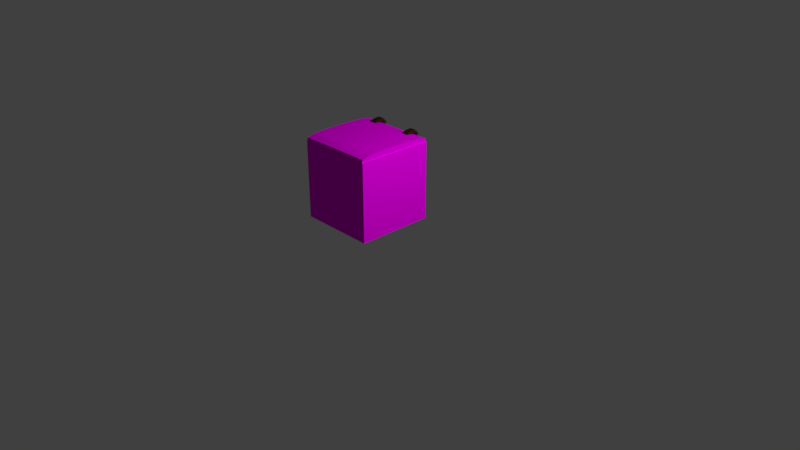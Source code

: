 # Source: textured_small_box.blend  (saved by Blender 2.79.0; exported with 4.5.12 LTS)
import bpy
from mathutils import Matrix  # noqa: F401  (used for matrix-valued properties, if any)

bpy.ops.wm.read_factory_settings(use_empty=True)
scene = bpy.context.scene
scene.name = 'Scene'

# ---- collections
col_collection_1 = bpy.data.collections.new('Collection 1'); scene.collection.children.link(col_collection_1)

# ---- images (referenced by path relative to the original .blend; pixels are not part of the script)
import os
ASSET_DIR = os.environ.get("B2B_ASSET_DIR", "")  # directory of the original .blend (textures are referenced by path, not embedded)
HERE = os.path.dirname(os.path.abspath(__file__))  # packed textures are extracted next to this script under _unpacked/

def load_image(name, relpath, width, height, colorspace="sRGB"):
    """Load a texture the original file referenced (path relative to the .blend, or extracted next to this script)."""
    p = next((c for c in (os.path.join(HERE, relpath), os.path.join(ASSET_DIR, relpath)) if relpath and os.path.exists(c)), "")
    if p:
        img = bpy.data.images.load(p, check_existing=True)
        img.name = name
    else:  # same state as the original file: an image datablock whose file is absent (Cycles renders it pink)
        img = bpy.data.images.new(name, width, height)
        img.source = "FILE"
        img.filepath = "//" + (relpath or name)
    img.colorspace_settings.name = colorspace
    return img
img_rust_completely_rusted_0060_01_s_jpg = load_image('rust_completely_rusted_0060_01_s.jpg', 'rust_completely_rusted_0060_01_s.jpg', 1024, 1024, 'sRGB')

# ---- materials (node trees are filled in below, after node groups)
mat_rusted = bpy.data.materials.new('rusted')
mat_rusted.alpha_threshold = 0.0
mat_rusted.roughness = 0.5
mat_material_001 = bpy.data.materials.new('Material.001')
mat_material_001.alpha_threshold = 0.0
mat_material_001.roughness = 0.5
mat_material_004 = bpy.data.materials.new('Material.004')
mat_material_004.alpha_threshold = 0.0
mat_material_004.roughness = 0.5
mat_material_003 = bpy.data.materials.new('Material.003')
mat_material_003.alpha_threshold = 0.0
mat_material_003.roughness = 0.5

# ---- material node trees
mat_rusted.use_nodes = True; mat_rusted.node_tree.nodes.clear()
_N = mat_rusted.node_tree.nodes; _L = mat_rusted.node_tree.links
n0 = _N.new('ShaderNodeOutputMaterial'); n0.name = 'Material Output'; n0.location = (1200, 880)
n0.label = 'Material Out'
n1 = _N.new('ShaderNodeMix'); n1.name = 'Mix.005'; n1.location = (1000, 660)
n1.label = 'Bump/Map'
n1.mute = True
n1.data_type = 'RGBA'
n1.blend_type = 'MULTIPLY'
n1.inputs[0].default_value = 1.0
n1.inputs[6].default_value = (1.0, 1.0, 1.0, 1.0)
n1.inputs[7].default_value = (0.0, 0.0, 0.0, 1.0)
n2 = _N.new('ShaderNodeTexCoord'); n2.name = 'Texture Coordinate'; n2.location = (-600, 660)
n2.label = 'Texture Coords'
n3 = _N.new('ShaderNodeBsdfDiffuse'); n3.name = 'Diffuse BSDF.001'; n3.location = (1000, 880)
n4 = _N.new('ShaderNodeTexImage'); n4.name = 'Image Texture'; n4.location = (810, 880)
n4.width = 140
n4.image = img_rust_completely_rusted_0060_01_s_jpg
n5 = _N.new('ShaderNodeDisplacement'); n5.name = 'Displacement'; n5.location = (0, 0)
n5.inputs[1].default_value = 0.0
n5.inputs[2].default_value = 0.1
_L.new(n3.outputs[0], n0.inputs[0])
_L.new(n4.outputs[0], n3.inputs[0])
_L.new(n1.outputs[2], n5.inputs[0])
_L.new(n5.outputs[0], n0.inputs[2])
n0.is_active_output = True
mat_material_001.use_nodes = True; mat_material_001.node_tree.nodes.clear()
_N = mat_material_001.node_tree.nodes; _L = mat_material_001.node_tree.links
n0 = _N.new('ShaderNodeOutputMaterial'); n0.name = 'Material Output'; n0.location = (300, 300)
n1 = _N.new('ShaderNodeBsdfDiffuse'); n1.name = 'Diffuse BSDF'; n1.location = (10, 300)
n2 = _N.new('ShaderNodeTexImage'); n2.name = 'Image Texture'; n2.location = (-180, 300)
n2.width = 140
n2.image = img_rust_completely_rusted_0060_01_s_jpg
_L.new(n1.outputs[0], n0.inputs[0])
_L.new(n2.outputs[0], n1.inputs[0])
n0.is_active_output = True
mat_material_004.use_nodes = True; mat_material_004.node_tree.nodes.clear()
_N = mat_material_004.node_tree.nodes; _L = mat_material_004.node_tree.links
n0 = _N.new('ShaderNodeOutputMaterial'); n0.name = 'Material Output'; n0.location = (300, 300)
n1 = _N.new('ShaderNodeBsdfAnisotropic'); n1.name = 'Glossy BSDF'; n1.location = (10, 300)
n1.distribution = 'GGX'
n1.inputs[0].default_value = (0.095, 0.042, 0.017, 1.0)
n1.inputs[1].default_value = 0.7071
_L.new(n1.outputs[0], n0.inputs[0])
n0.is_active_output = True
mat_material_003.use_nodes = True; mat_material_003.node_tree.nodes.clear()
_N = mat_material_003.node_tree.nodes; _L = mat_material_003.node_tree.links
n0 = _N.new('ShaderNodeOutputMaterial'); n0.name = 'Material Output'; n0.location = (300, 300)
n1 = _N.new('ShaderNodeBsdfAnisotropic'); n1.name = 'Glossy BSDF'; n1.location = (10, 300)
n1.distribution = 'GGX'
n1.inputs[0].default_value = (0.095, 0.042, 0.017, 1.0)
n1.inputs[1].default_value = 0.7071
_L.new(n1.outputs[0], n0.inputs[0])
n0.is_active_output = True

# ---- world
world_world = bpy.data.worlds.new('World'); scene.world = world_world
world_world.color = (0.05088, 0.05088, 0.05088)
world_world.use_sun_shadow = False
world_world.sun_shadow_jitter_overblur = 0.0
world_world.cycles.sampling_method = 'MANUAL'

# ---- cameras
cam_camera = bpy.data.cameras.new('Camera')
cam_camera.clip_end = 100.0
cam_camera.lens = 35.0
cam_camera.sensor_width = 32.0
cam_camera.sensor_height = 18.0
cam_camera.ortho_scale = 7.314
cam_camera.dof.focus_distance = 0.0

# ---- lights
light_lamp = bpy.data.lights.new('Lamp', 'POINT')
light_lamp.transmission_factor = 0.0
light_lamp.cutoff_distance = 30.0
light_lamp.energy = 600.0
light_lamp.shadow_buffer_clip_start = 1.001
light_lamp.shadow_soft_size = 0.1
light_lamp.shadow_maximum_resolution = 0.006
light_lamp.use_absolute_resolution = True

# ---- meshes
me_cube = bpy.data.meshes.new('Cube')
me_cube.from_pydata([(1.0, 1.0, -1.0), (1.0, -1.0, -1.0), (-1.0, -1.0, -1.0), (-1.0, 1.0, -1.0), (1.0, 1.0, 1.0), (1.0, -1.0, 1.0), (-1.0, -1.0, 1.0), (-1.0, 1.0, 1.0), (0.9077, 0.9077, 1.0), (0.9077, -0.9077, 1.0), (-0.9077, 0.9077, 1.0), (-0.9077, -0.9077, 1.0), (0.9077, 0.9077, -0.9124), (0.9077, -0.9077, -0.9124), (-0.9077, 0.9077, -0.9124), (-0.9077, -0.9077, -0.9124)], [], [(0, 1, 2, 3), (6, 5, 9, 11), (0, 4, 5, 1), (1, 5, 6, 2), (2, 6, 7, 3), (4, 0, 3, 7), (11, 9, 13, 15), (5, 4, 8, 9), (7, 6, 11, 10), (4, 7, 10, 8), (12, 14, 15, 13), (9, 8, 12, 13), (10, 11, 15, 14), (8, 10, 14, 12)])
me_cube.polygons.foreach_set('use_smooth', [True] * 14)
_k = set([(0, 1), (0, 3), (0, 4), (1, 2), (1, 5), (2, 3), (2, 6), (3, 7), (4, 5), (4, 7), (5, 6), (6, 7), (8, 9), (8, 10), (8, 12), (9, 11), (9, 13), (10, 11), (10, 14), (11, 15), (12, 13), (12, 14), (13, 15), (14, 15)])
me_cube.attributes.new('sharp_edge', 'BOOLEAN', 'EDGE').data.foreach_set('value', [ (min(e.vertices), max(e.vertices)) in _k for e in me_cube.edges])
_uv = me_cube.uv_layers.new(name='UVMap')
_uv.uv.foreach_set('vector', [0.1966, 0.3333, 0.3931, 0.3333, 0.3931, 0.6667, 0.1966, 0.6667, 7.616e-08, 0.6667, 0.0, 0.3333, 0.009073, 0.3487, 0.009073, 0.6513, 0.5897, 0.3333, 0.3931, 0.3333, 0.3931, 0.0, 0.5897, 1.093e-07, 0.1966, 0.3333, 0.1966, 8.941e-08, 0.3931, 0.0, 0.3931, 0.3333, 0.1966, 0.3333, 7.616e-08, 0.3333, 0.0, 1.589e-07, 0.1966, 0.0, 0.0, 0.6667, 0.1966, 0.6667, 0.1966, 1.0, 5.858e-09, 1.0, 0.1966, 0.6667, 0.375, 0.6667, 0.375, 0.9854, 0.1966, 0.9854, 0.0, 0.3333, 0.1966, 0.3333, 0.1875, 0.3487, 0.009073, 0.3487, 0.1966, 0.6667, 7.616e-08, 0.6667, 0.009073, 0.6513, 0.1875, 0.6513, 0.1966, 0.3333, 0.1966, 0.6667, 0.1875, 0.6513, 0.1875, 0.3487, 0.75, 0.6521, 0.75, 0.9546, 0.5716, 0.9546, 0.5716, 0.6521, 0.3931, 0.3333, 0.5716, 0.3333, 0.5716, 0.6521, 0.3931, 0.6521, 0.75, 0.6521, 0.5716, 0.6521, 0.5716, 0.3333, 0.75, 0.3333, 0.3931, 0.6521, 0.5716, 0.6521, 0.5716, 0.9708, 0.3931, 0.9708])
me_cube.materials.append(mat_rusted)
me_cube.use_remesh_preserve_volume = False
me_cube.use_remesh_preserve_attributes = False
me_cube.use_mirror_vertex_groups = False
me_cube.update()
me_cube.normals_split_custom_set([tuple(v) for v in zip(*[iter([0.0, 0.0, -1.0, 0.0, 0.0, -1.0, 0.0, 0.0, -1.0, 0.0, 0.0, -1.0, 0.0, 0.0, 1.0, 0.0, 0.0, 1.0, 0.0, 0.0, 1.0, 0.0, 0.0, 1.0, 1.0, -2.98e-07, 4.47e-08, 1.0, -2.98e-07, 4.47e-08, 1.0, -2.98e-07, 4.47e-08, 1.0, -2.98e-07, 4.47e-08, -2.831e-07, -1.0, -1.788e-07, -2.831e-07, -1.0, -1.788e-07, -2.831e-07, -1.0, -1.788e-07, -2.831e-07, -1.0, -1.788e-07, -1.0, 2.384e-07, -1.341e-07, -1.0, 2.384e-07, -1.341e-07, -1.0, 2.384e-07, -1.341e-07, -1.0, 2.384e-07, -1.341e-07, 2.384e-07, 1.0, 1.639e-07, 2.384e-07, 1.0, 1.639e-07, 2.384e-07, 1.0, 1.639e-07, 2.384e-07, 1.0, 1.639e-07, 4.268e-07, 1.0, 0.0, 4.268e-07, 1.0, 0.0, 4.268e-07, 1.0, 0.0, 4.268e-07, 1.0, 0.0, 0.0, 0.0, 1.0, 0.0, 0.0, 1.0, 0.0, 0.0, 1.0, 0.0, 0.0, 1.0, 0.0, 0.0, 1.0, 0.0, 0.0, 1.0, 0.0, 0.0, 1.0, 0.0, 0.0, 1.0, 0.0, 0.0, 1.0, 0.0, 0.0, 1.0, 0.0, 0.0, 1.0, 0.0, 0.0, 1.0, -3.367e-08, 0.0, 1.0, -3.367e-08, 0.0, 1.0, -3.367e-08, 0.0, 1.0, -3.367e-08, 0.0, 1.0, -1.0, 5.494e-07, 0.0, -1.0, 5.494e-07, 0.0, -1.0, 5.494e-07, 0.0, -1.0, 5.494e-07, 0.0, 1.0, -2.404e-07, 0.0, 1.0, -2.404e-07, 0.0, 1.0, -2.404e-07, 0.0, 1.0, -2.404e-07, 0.0, -2.955e-07, -1.0, 0.0, -2.955e-07, -1.0, 0.0, -2.955e-07, -1.0, 0.0, -2.955e-07, -1.0, 0.0])] * 3)])
me_cube_001 = bpy.data.meshes.new('Cube.001')
me_cube_001.from_pydata([(-1.0, -1.027, -1.046), (-1.0, -1.0, 0.365), (-1.0, 1.0, -1.046), (-1.0, 1.0, 0.365), (1.0, -1.027, -1.046), (1.0, -1.0, 0.365), (1.0, 1.0, -1.046), (1.0, 1.0, 0.365), (-1.0, 0.8, -1.045), (-1.0, 0.6, -1.043), (-1.0, 0.4, -1.042), (-1.0, 0.2, -1.041), (-1.0, 0.0, -1.041), (-1.0, -0.2, -1.041), (-1.0, -0.4, -1.042), (-1.0, -0.6, -1.043), (-1.0, -0.8, -1.045), (-1.0, -0.8, 1.35), (-1.0, -0.6, 1.487), (-1.0, -0.4, 1.612), (-1.0, -0.2, 1.702), (-1.0, 0.0, 1.737), (-1.0, 0.2, 1.702), (-1.0, 0.4, 1.612), (-1.0, 0.6, 1.487), (-1.0, 0.8, 1.35), (1.0, -0.8, -1.045), (1.0, -0.6, -1.043), (1.0, -0.4, -1.042), (1.0, -0.2, -1.041), (1.0, 0.0, -1.041), (1.0, 0.2, -1.041), (1.0, 0.4, -1.042), (1.0, 0.6, -1.043), (1.0, 0.8, -1.045), (1.0, 0.8, 1.35), (1.0, 0.6, 1.487), (1.0, 0.4, 1.612), (1.0, 0.2, 1.702), (1.0, 0.0, 1.737), (1.0, -0.2, 1.702), (1.0, -0.4, 1.612), (1.0, -0.6, 1.487), (1.0, -0.8, 1.35)], [], [(8, 25, 3, 2), (2, 3, 7, 6), (26, 43, 5, 4), (4, 5, 1, 0), (16, 26, 4, 0), (43, 17, 1, 5), (7, 3, 25, 35), (35, 25, 24, 36), (36, 24, 23, 37), (37, 23, 22, 38), (38, 22, 21, 39), (39, 21, 20, 40), (40, 20, 19, 41), (41, 19, 18, 42), (42, 18, 17, 43), (2, 6, 34, 8), (8, 34, 33, 9), (9, 33, 32, 10), (10, 32, 31, 11), (11, 31, 30, 12), (12, 30, 29, 13), (13, 29, 28, 14), (14, 28, 27, 15), (15, 27, 26, 16), (6, 7, 35, 34), (34, 35, 36, 33), (33, 36, 37, 32), (32, 37, 38, 31), (31, 38, 39, 30), (30, 39, 40, 29), (29, 40, 41, 28), (28, 41, 42, 27), (27, 42, 43, 26), (0, 1, 17, 16), (16, 17, 18, 15), (15, 18, 19, 14), (14, 19, 20, 13), (13, 20, 21, 12), (12, 21, 22, 11), (11, 22, 23, 10), (10, 23, 24, 9), (9, 24, 25, 8)])
me_cube_001.polygons.foreach_set('use_smooth', [True] * 42)
_k = set([(0, 1), (0, 4), (0, 16), (1, 5), (1, 17), (2, 3), (2, 6), (2, 8), (3, 7), (3, 25), (4, 5), (4, 26), (5, 43), (6, 7), (6, 34), (7, 35), (8, 9), (9, 10), (10, 11), (11, 12), (12, 13), (13, 14), (14, 15), (15, 16), (17, 18), (17, 43), (18, 19), (18, 42), (19, 20), (19, 41), (20, 21), (20, 40), (21, 22), (21, 39), (22, 23), (22, 38), (23, 24), (23, 37), (24, 25), (24, 36), (25, 35), (26, 27), (27, 28), (28, 29), (29, 30), (30, 31), (31, 32), (32, 33), (33, 34), (35, 36), (36, 37), (37, 38), (38, 39), (39, 40), (40, 41), (41, 42), (42, 43)])
me_cube_001.attributes.new('sharp_edge', 'BOOLEAN', 'EDGE').data.foreach_set('value', [ (min(e.vertices), max(e.vertices)) in _k for e in me_cube_001.edges])
_uv = me_cube_001.uv_layers.new(name='UVMap')
_uv.uv.foreach_set('vector', [0.3045, 0.5202, 0.3045, 0.07232, 0.3378, 0.2565, 0.3379, 0.5204, 0.3333, 0.97, 0.3333, 0.7074, 0.6667, 0.7074, 0.6667, 0.97, 0.6379, 0.5202, 0.6379, 0.07232, 0.6713, 0.2565, 0.6758, 0.5204, 8.941e-08, 1.0, 3.974e-08, 0.7372, 0.3333, 0.7372, 0.3333, 1.0, 0.6667, 0.857, 1.0, 0.857, 1.0, 0.8995, 0.6667, 0.8995, 0.5327, 0.3571, 0.0002085, 0.3571, 0.0002102, 0.0002085, 0.5327, 0.0002131, 0.6667, 0.7074, 0.3333, 0.7074, 0.3333, 0.5204, 0.6667, 0.5204, 0.5327, 0.4436, 0.0002086, 0.4436, 0.0002085, 0.3575, 0.5327, 0.3575, 0.5327, 0.6981, 0.0002087, 0.6981, 0.0002085, 0.6145, 0.5327, 0.6145, 0.5327, 0.8548, 0.0002086, 0.8548, 0.0002085, 0.7769, 0.5327, 0.7769, 0.5327, 0.9273, 0.0002102, 0.9273, 0.0002085, 0.8552, 0.5327, 0.8552, 0.5327, 0.9998, 0.0002085, 0.9998, 0.0002085, 0.9277, 0.5327, 0.9277, 0.5327, 0.7765, 0.0002087, 0.7765, 0.0002085, 0.6985, 0.5327, 0.6985, 0.5327, 0.6141, 0.0002087, 0.6141, 0.0002085, 0.5305, 0.5327, 0.5305, 0.5327, 0.53, 0.0002086, 0.53, 0.0002085, 0.444, 0.5327, 0.444, 0.6667, 0.5204, 1.0, 0.5204, 1.0, 0.5579, 0.6667, 0.5579, 0.6667, 0.5579, 1.0, 0.5579, 1.0, 0.5953, 0.6667, 0.5953, 0.6667, 0.5953, 1.0, 0.5953, 1.0, 0.6327, 0.6667, 0.6327, 0.6667, 0.6327, 1.0, 0.6327, 1.0, 0.6701, 0.6667, 0.6701, 0.6667, 0.6701, 1.0, 0.6701, 1.0, 0.7074, 0.6667, 0.7074, 0.6667, 0.7074, 1.0, 0.7074, 1.0, 0.7448, 0.6667, 0.7448, 0.6667, 0.7448, 1.0, 0.7448, 1.0, 0.7822, 0.6667, 0.7822, 0.6667, 0.7822, 1.0, 0.7822, 1.0, 0.8196, 0.6667, 0.8196, 0.6667, 0.8196, 1.0, 0.8196, 1.0, 0.857, 0.6667, 0.857, 0.3379, 0.5204, 0.3379, 0.2565, 0.3713, 0.07232, 0.3713, 0.5202, 0.3713, 0.5202, 0.3713, 0.07232, 0.4046, 0.0467, 0.4046, 0.5199, 0.4046, 0.5199, 0.4046, 0.0467, 0.4379, 0.02343, 0.4379, 0.5196, 0.4379, 0.5196, 0.4379, 0.02343, 0.4713, 0.006528, 0.4713, 0.5195, 0.4713, 0.5195, 0.4713, 0.006528, 0.5046, 0.0, 0.5046, 0.5194, 0.5046, 0.5194, 0.5046, 0.0, 0.5379, 0.006528, 0.5379, 0.5195, 0.5379, 0.5195, 0.5379, 0.006528, 0.5713, 0.02343, 0.5713, 0.5196, 0.5713, 0.5196, 0.5713, 0.02343, 0.6046, 0.0467, 0.6046, 0.5199, 0.6046, 0.5199, 0.6046, 0.0467, 0.6379, 0.07232, 0.6379, 0.5202, 0.0, 0.5204, 0.004493, 0.2565, 0.03783, 0.07232, 0.03783, 0.5202, 0.03783, 0.5202, 0.03783, 0.07232, 0.07116, 0.0467, 0.07116, 0.5199, 0.07116, 0.5199, 0.07116, 0.0467, 0.1045, 0.02343, 0.1045, 0.5196, 0.1045, 0.5196, 0.1045, 0.02343, 0.1378, 0.006528, 0.1378, 0.5195, 0.1378, 0.5195, 0.1378, 0.006528, 0.1712, 0.0, 0.1712, 0.5194, 0.1712, 0.5194, 0.1712, 0.0, 0.2045, 0.006528, 0.2045, 0.5195, 0.2045, 0.5195, 0.2045, 0.006528, 0.2378, 0.02343, 0.2378, 0.5196, 0.2378, 0.5196, 0.2378, 0.02343, 0.2712, 0.0467, 0.2712, 0.5199, 0.2712, 0.5199, 0.2712, 0.0467, 0.3045, 0.07232, 0.3045, 0.5202])
me_cube_001.materials.append(mat_material_001)
me_cube_001.use_remesh_preserve_volume = False
me_cube_001.use_remesh_preserve_attributes = False
me_cube_001.use_mirror_vertex_groups = False
me_cube_001.update()
me_cube_001.normals_split_custom_set([tuple(v) for v in zip(*[iter([-1.0, -1.572e-07, -6.342e-08, -1.0, -2.643e-08, -5.093e-08, -1.0, -3.13e-07, -7.83e-08, -1.0, -3.13e-07, -7.83e-08, 0.0, 1.0, 0.0002077, 0.0, 1.0, 0.0002077, 0.0, 1.0, 0.0002077, 0.0, 1.0, 0.0002077, 1.0, 1.498e-07, -6.356e-08, 1.0, 2.519e-08, -5.095e-08, 1.0, 2.983e-07, -7.86e-08, 1.0, 2.983e-07, -7.86e-08, 0.0, -0.9998, 0.0191, 0.0, -0.9998, 0.0191, 0.0, -0.9998, 0.0191, 0.0, -0.9998, 0.0191, 0.0, 0.006588, -1.0, 0.0, 0.006588, -1.0, 0.0, 0.005948, -1.0, 0.0, 0.005948, -1.0, 0.0, -0.98, 0.199, 0.0, -0.98, 0.199, 0.0, -0.98, 0.199, 0.0, -0.98, 0.199, 0.0, 0.98, 0.199, 0.0, 0.98, 0.199, 0.0, 0.98, 0.199, 0.0, 0.98, 0.199, 0.0, 0.5651, 0.825, 0.0, 0.5651, 0.825, 0.0, 0.5651, 0.825, 0.0, 0.5651, 0.825, 2.457e-08, 0.5283, 0.8491, 2.457e-08, 0.5283, 0.8491, 2.457e-08, 0.5283, 0.8491, 2.457e-08, 0.5283, 0.8491, 1.011e-08, 0.4119, 0.9112, 1.011e-08, 0.4119, 0.9112, 1.011e-08, 0.4119, 0.9112, 1.011e-08, 0.4119, 0.9112, 7.34e-08, 0.172, 0.9851, 7.34e-08, 0.172, 0.9851, 7.34e-08, 0.172, 0.9851, 7.34e-08, 0.172, 0.9851, -6.246e-08, -0.172, 0.9851, -6.246e-08, -0.172, 0.9851, -6.246e-08, -0.172, 0.9851, -6.246e-08, -0.172, 0.9851, 2.637e-08, -0.4119, 0.9112, 2.637e-08, -0.4119, 0.9112, 2.637e-08, -0.4119, 0.9112, 2.637e-08, -0.4119, 0.9112, 0.0, -0.5283, 0.8491, 0.0, -0.5283, 0.8491, 0.0, -0.5283, 0.8491, 0.0, -0.5283, 0.8491, 0.0, -0.5651, 0.825, 0.0, -0.5651, 0.825, 0.0, -0.5651, 0.825, 0.0, -0.5651, 0.825, 0.0, -0.00674, -1.0, 0.0, -0.00674, -1.0, 0.0, -0.006984, -1.0, 0.0, -0.006984, -1.0, 0.0, -0.006984, -1.0, 0.0, -0.006984, -1.0, 1.565e-09, -0.006893, -1.0, 1.565e-09, -0.006893, -1.0, 1.565e-09, -0.006893, -1.0, 1.565e-09, -0.006893, -1.0, 2.33e-09, -0.005649, -1.0, 2.33e-09, -0.005649, -1.0, 2.33e-09, -0.005649, -1.0, 2.33e-09, -0.005649, -1.0, 7.649e-10, -0.003272, -1.0, 7.649e-10, -0.003272, -1.0, 7.649e-10, -0.003272, -1.0, 7.649e-10, -0.003272, -1.0, 7.649e-10, 0.0, -1.0, 7.649e-10, 0.0, -1.0, 7.649e-10, 0.0, -1.0, 7.649e-10, 0.0, -1.0, 2.33e-09, 0.003272, -1.0, 2.33e-09, 0.003272, -1.0, 2.33e-09, 0.003272, -1.0, 2.33e-09, 0.003272, -1.0, 1.565e-09, 0.005649, -1.0, 1.565e-09, 0.005649, -1.0, 1.565e-09, 0.005649, -1.0, 1.565e-09, 0.005649, -1.0, 0.0, 0.006893, -1.0, 0.0, 0.006893, -1.0, 0.0, 0.006893, -1.0, 0.0, 0.006893, -1.0, 0.0, 0.006588, -1.0, 0.0, 0.006588, -1.0, 1.0, -6.261e-07, -7.83e-08, 1.0, -6.261e-07, -7.83e-08, 1.0, -5.286e-08, -5.093e-08, 1.0, -3.144e-07, -6.342e-08, 1.0, -3.144e-07, -6.342e-08, 1.0, -5.286e-08, -5.093e-08, 1.0, 0.0, -4.675e-08, 1.0, 0.0, -4.72e-08, 1.0, 0.0, -4.72e-08, 1.0, 0.0, -4.675e-08, 1.0, 0.0, -4.479e-08, 1.0, 0.0, -4.509e-08, 1.0, 0.0, -4.509e-08, 1.0, 0.0, -4.479e-08, 1.0, 0.0, -4.358e-08, 1.0, 0.0, -4.368e-08, 1.0, 0.0, -4.368e-08, 1.0, 0.0, -4.358e-08, 1.0, 0.0, -4.319e-08, 1.0, 0.0, -4.319e-08, 1.0, 0.0, -4.319e-08, 1.0, 0.0, -4.319e-08, 1.0, 0.0, -4.358e-08, 1.0, 0.0, -4.368e-08, 1.0, 0.0, -4.368e-08, 1.0, 0.0, -4.358e-08, 1.0, 0.0, -4.479e-08, 1.0, 0.0, -4.509e-08, 1.0, 0.0, -4.509e-08, 1.0, 0.0, -4.479e-08, 1.0, 0.0, -4.675e-08, 1.0, 0.0, -4.72e-08, 1.0, 0.0, -4.72e-08, 1.0, 0.0, -4.675e-08, 1.0, 2.519e-08, -5.095e-08, 1.0, 1.498e-07, -6.356e-08, -1.0, 5.966e-07, -7.86e-08, -1.0, 5.966e-07, -7.86e-08, -1.0, 5.038e-08, -5.095e-08, -1.0, 2.996e-07, -6.356e-08, -1.0, 2.996e-07, -6.356e-08, -1.0, 5.038e-08, -5.095e-08, -1.0, 0.0, -4.675e-08, -1.0, 0.0, -4.72e-08, -1.0, 0.0, -4.72e-08, -1.0, 0.0, -4.675e-08, -1.0, 0.0, -4.479e-08, -1.0, 0.0, -4.509e-08, -1.0, 0.0, -4.509e-08, -1.0, 0.0, -4.479e-08, -1.0, 0.0, -4.358e-08, -1.0, 0.0, -4.368e-08, -1.0, 0.0, -4.368e-08, -1.0, 0.0, -4.358e-08, -1.0, 0.0, -4.319e-08, -1.0, 0.0, -4.319e-08, -1.0, 0.0, -4.319e-08, -1.0, 0.0, -4.319e-08, -1.0, 0.0, -4.358e-08, -1.0, 0.0, -4.368e-08, -1.0, 0.0, -4.368e-08, -1.0, 0.0, -4.358e-08, -1.0, 0.0, -4.479e-08, -1.0, 0.0, -4.509e-08, -1.0, 0.0, -4.509e-08, -1.0, 0.0, -4.479e-08, -1.0, 0.0, -4.675e-08, -1.0, 0.0, -4.72e-08, -1.0, 0.0, -4.72e-08, -1.0, 0.0, -4.675e-08, -1.0, -2.643e-08, -5.093e-08, -1.0, -1.572e-07, -6.342e-08])] * 3)])
me_cube_002 = bpy.data.meshes.new('Cube.002')
me_cube_002.from_pydata([(-1.0, -0.7434, 2.925), (-1.0, -0.7165, 4.336), (-1.0, 0.156, -9.205), (-1.0, 0.284, -8.908), (1.0, -0.7434, 2.925), (1.0, -0.7165, 4.336), (1.0, 0.156, -9.205), (1.0, 0.284, -8.908), (-1.0, 0.1562, -6.702), (-1.0, 0.1563, -4.496), (-1.0, 0.1564, -2.29), (-1.0, 0.1565, -0.08419), (-1.0, 0.1565, 2.122), (-1.0, 0.08354, 2.93), (-1.0, -0.1165, 2.929), (-1.0, -0.3165, 2.928), (-1.0, -0.5165, 2.927), (-1.0, -0.5165, 5.322), (-1.0, -0.3165, 5.459), (-1.0, -0.1165, 5.583), (-1.0, 0.08354, 5.673), (-1.0, 0.4084, 2.122), (-1.0, 0.4052, -0.08419), (-1.0, 0.397, -2.29), (-1.0, 0.3857, -4.496), (-1.0, 0.3733, -6.702), (1.0, -0.5165, 2.927), (1.0, -0.3165, 2.928), (1.0, -0.1165, 2.929), (1.0, 0.08354, 2.93), (1.0, 0.1565, 2.122), (1.0, 0.1565, -0.08419), (1.0, 0.1564, -2.29), (1.0, 0.1563, -4.496), (1.0, 0.1562, -6.702), (1.0, 0.3733, -6.702), (1.0, 0.3857, -4.496), (1.0, 0.397, -2.29), (1.0, 0.4052, -0.08419), (1.0, 0.4084, 2.122), (1.0, 0.08354, 5.673), (1.0, -0.1165, 5.583), (1.0, -0.3165, 5.459), (1.0, -0.5165, 5.322)], [], [(8, 25, 3, 2), (2, 3, 7, 6), (26, 43, 5, 4), (4, 5, 1, 0), (16, 26, 4, 0), (43, 17, 1, 5), (7, 3, 25, 35), (35, 25, 24, 36), (36, 24, 23, 37), (37, 23, 22, 38), (38, 22, 21, 39), (39, 21, 20, 40), (40, 20, 19, 41), (41, 19, 18, 42), (42, 18, 17, 43), (2, 6, 34, 8), (8, 34, 33, 9), (9, 33, 32, 10), (10, 32, 31, 11), (11, 31, 30, 12), (12, 30, 29, 13), (13, 29, 28, 14), (14, 28, 27, 15), (15, 27, 26, 16), (6, 7, 35, 34), (34, 35, 36, 33), (33, 36, 37, 32), (32, 37, 38, 31), (31, 38, 39, 30), (30, 39, 40, 29), (29, 40, 41, 28), (28, 41, 42, 27), (27, 42, 43, 26), (0, 1, 17, 16), (16, 17, 18, 15), (15, 18, 19, 14), (14, 19, 20, 13), (13, 20, 21, 12), (12, 21, 22, 11), (11, 22, 23, 10), (10, 23, 24, 9), (9, 24, 25, 8)])
me_cube_002.polygons.foreach_set('use_smooth', [True] * 42)
_k = set([(0, 1), (0, 4), (0, 16), (1, 5), (1, 17), (2, 3), (2, 6), (2, 8), (3, 7), (3, 25), (4, 5), (4, 26), (5, 43), (6, 7), (6, 34), (7, 35), (8, 9), (9, 10), (10, 11), (11, 12), (12, 13), (12, 30), (13, 14), (13, 29), (14, 15), (15, 16), (17, 18), (17, 43), (18, 19), (18, 42), (19, 20), (19, 41), (20, 21), (20, 40), (21, 22), (21, 39), (22, 23), (23, 24), (24, 25), (25, 35), (26, 27), (27, 28), (28, 29), (29, 30), (30, 31), (31, 32), (32, 33), (33, 34), (35, 36), (36, 37), (37, 38), (38, 39), (39, 40), (40, 41), (41, 42), (42, 43)])
me_cube_002.attributes.new('sharp_edge', 'BOOLEAN', 'EDGE').data.foreach_set('value', [ (min(e.vertices), max(e.vertices)) in _k for e in me_cube_002.edges])
me_cube_002.materials.append(mat_material_004)
me_cube_002.use_remesh_preserve_volume = False
me_cube_002.use_remesh_preserve_attributes = False
me_cube_002.use_mirror_vertex_groups = False
me_cube_002.update()
me_cube_002.normals_split_custom_set([tuple(v) for v in zip(*[iter([-1.0, -8.014e-07, 2.664e-09, -1.0, -7.966e-07, 2.647e-09, -1.0, -1.119e-06, 3.808e-09, -1.0, -1.119e-06, 3.808e-09, 0.0, 0.9186, -0.3952, 0.0, 0.9186, -0.3952, 0.0, 0.9186, -0.3952, 0.0, 0.9186, -0.3952, 1.0, 1.498e-07, -6.356e-08, 1.0, 2.519e-08, -5.095e-08, 1.0, 2.983e-07, -7.86e-08, 1.0, 2.983e-07, -7.86e-08, 0.0, -0.9998, 0.0191, 0.0, -0.9998, 0.0191, 0.0, -0.9998, 0.0191, 0.0, -0.9998, 0.0191, 0.0, 0.006588, -1.0, 0.0, 0.006588, -1.0, 0.0, 0.005948, -1.0, 0.0, 0.005948, -1.0, 0.0, -0.98, 0.199, 0.0, -0.98, 0.199, 0.0, -0.98, 0.199, 0.0, -0.98, 0.199, 0.0, 0.9992, -0.04046, 0.0, 0.9992, -0.04046, 0.0, 0.9992, -0.04046, 0.0, 0.9992, -0.04046, 0.0, 1.0, -0.005631, 0.0, 1.0, -0.005631, -4.222e-10, 1.0, -0.005373, -4.222e-10, 1.0, -0.005373, -4.222e-10, 1.0, -0.005373, -4.222e-10, 1.0, -0.005373, -9.5e-10, 1.0, -0.004416, -9.5e-10, 1.0, -0.004416, -9.5e-10, 1.0, -0.004416, -9.5e-10, 1.0, -0.004416, -6.069e-10, 1.0, -0.002576, -6.069e-10, 1.0, -0.002576, -6.069e-10, 1.0, -0.002576, -6.069e-10, 1.0, -0.002576, -1.583e-10, 1.0, -0.001435, -1.583e-10, 1.0, -0.001435, 0.0, 0.9958, 0.09108, 0.0, 0.9958, 0.09108, 0.0, 0.9958, 0.09108, 0.0, 0.9958, 0.09108, 5.661e-08, -0.4119, 0.9112, 5.661e-08, -0.4119, 0.9112, 5.661e-08, -0.4119, 0.9112, 5.661e-08, -0.4119, 0.9112, 0.0, -0.5283, 0.8491, 0.0, -0.5283, 0.8491, 0.0, -0.5283, 0.8491, 0.0, -0.5283, 0.8491, 0.0, -0.5651, 0.825, 0.0, -0.5651, 0.825, 0.0, -0.5651, 0.825, 0.0, -0.5651, 0.825, 0.0, -1.0, 4.891e-05, 0.0, -1.0, 4.891e-05, 0.0, -1.0, 5.416e-05, 0.0, -1.0, 5.416e-05, 0.0, -1.0, 5.416e-05, 0.0, -1.0, 5.416e-05, 0.0, -1.0, 5.666e-05, 0.0, -1.0, 5.666e-05, 0.0, -1.0, 5.666e-05, 0.0, -1.0, 5.666e-05, 0.0, -1.0, 4.645e-05, 0.0, -1.0, 4.645e-05, 0.0, -1.0, 4.645e-05, 0.0, -1.0, 4.645e-05, 0.0, -1.0, 2.69e-05, 0.0, -1.0, 2.69e-05, 0.0, -1.0, 2.69e-05, 0.0, -1.0, 2.69e-05, 0.0, -1.0, 1.481e-05, 0.0, -1.0, 1.481e-05, -7.898e-09, -0.996, -0.08989, -7.898e-09, -0.996, -0.08989, -7.898e-09, -0.996, -0.08989, -7.898e-09, -0.996, -0.08989, -1.385e-07, 0.004742, -1.0, -1.385e-07, 0.004742, -1.0, -6.925e-08, 0.005649, -1.0, -6.925e-08, 0.005649, -1.0, -6.925e-08, 0.005649, -1.0, -6.925e-08, 0.005649, -1.0, 0.0, 0.006893, -1.0, 0.0, 0.006893, -1.0, 0.0, 0.006893, -1.0, 0.0, 0.006893, -1.0, 0.0, 0.006588, -1.0, 0.0, 0.006588, -1.0, 1.0, -1.193e-06, 3.808e-09, 1.0, -1.193e-06, 3.808e-09, 1.0, -8.334e-07, 2.647e-09, 1.0, -8.386e-07, 2.664e-09, 1.0, -8.386e-07, 2.664e-09, 1.0, -8.334e-07, 2.647e-09, 1.0, -4.719e-07, 1.415e-09, 1.0, -4.72e-07, 1.415e-09, 1.0, -4.72e-07, 1.415e-09, 1.0, -4.719e-07, 1.415e-09, 1.0, -4.508e-07, 1.112e-09, 1.0, -4.508e-07, 1.113e-09, 1.0, -4.508e-07, 1.113e-09, 1.0, -4.508e-07, 1.112e-09, 1.0, -4.368e-07, 6.296e-10, 1.0, -4.368e-07, 6.301e-10, 1.0, -4.368e-07, 6.301e-10, 1.0, -4.368e-07, 6.296e-10, 1.0, -2.223e-07, -3.415e-08, 1.0, -2.099e-07, -3.619e-08, 1.0, -2.099e-07, -3.619e-08, 1.0, -2.223e-07, -3.415e-08, 1.0, 0.0, -4.614e-08, 1.0, 0.0, -6.17e-08, 1.0, 0.0, -6.17e-08, 1.0, 0.0, -4.614e-08, 1.0, 0.0, -4.479e-08, 1.0, 0.0, -4.509e-08, 1.0, 0.0, -4.509e-08, 1.0, 0.0, -4.479e-08, 1.0, 0.0, -4.675e-08, 1.0, 0.0, -4.72e-08, 1.0, 0.0, -4.72e-08, 1.0, 0.0, -4.675e-08, 1.0, 2.519e-08, -5.095e-08, 1.0, 1.498e-07, -6.356e-08, -1.0, -5.966e-07, -4.676e-08, -1.0, -5.966e-07, -4.676e-08, -1.0, -5.038e-08, -2.611e-08, -1.0, -2.996e-07, -3.553e-08, -1.0, -2.996e-07, -3.553e-08, -1.0, -5.038e-08, -2.611e-08, -1.0, 0.0, -2.337e-08, -1.0, 0.0, -2.36e-08, -1.0, 0.0, -2.36e-08, -1.0, 0.0, -2.337e-08, -1.0, 0.0, -2.239e-08, -1.0, 0.0, -2.254e-08, -1.0, 0.0, -2.254e-08, -1.0, 0.0, -2.239e-08, -1.0, -3.21e-08, -2.437e-08, -1.0, -2.873e-07, -4.251e-08, -1.0, -2.873e-07, -4.251e-08, -1.0, -3.21e-08, -2.437e-08, -1.0, -4.337e-07, -2.557e-08, -1.0, -4.338e-07, -2.71e-08, -1.0, -4.338e-07, -2.71e-08, -1.0, -4.337e-07, -2.557e-08, -1.0, -4.368e-07, 6.296e-10, -1.0, -4.368e-07, 6.301e-10, -1.0, -4.368e-07, 6.301e-10, -1.0, -4.368e-07, 6.296e-10, -1.0, -4.508e-07, 1.112e-09, -1.0, -4.508e-07, 1.113e-09, -1.0, -4.508e-07, 1.113e-09, -1.0, -4.508e-07, 1.112e-09, -1.0, -4.719e-07, 1.415e-09, -1.0, -4.72e-07, 1.415e-09, -1.0, -4.72e-07, 1.415e-09, -1.0, -4.719e-07, 1.415e-09, -1.0, -7.966e-07, 2.647e-09, -1.0, -8.014e-07, 2.664e-09])] * 3)])
me_cube_003 = bpy.data.meshes.new('Cube.003')
me_cube_003.from_pydata([(-1.0, -0.7434, 2.925), (-1.0, -0.7165, 4.336), (-1.0, 0.156, -9.205), (-1.0, 0.284, -8.908), (1.0, -0.7434, 2.925), (1.0, -0.7165, 4.336), (1.0, 0.156, -9.205), (1.0, 0.284, -8.908), (-1.0, 0.1562, -6.702), (-1.0, 0.1563, -4.496), (-1.0, 0.1564, -2.29), (-1.0, 0.1565, -0.08419), (-1.0, 0.1565, 2.122), (-1.0, 0.08354, 2.93), (-1.0, -0.1165, 2.929), (-1.0, -0.3165, 2.928), (-1.0, -0.5165, 2.927), (-1.0, -0.5165, 5.322), (-1.0, -0.3165, 5.459), (-1.0, -0.1165, 5.583), (-1.0, 0.08354, 5.673), (-1.0, 0.4084, 2.122), (-1.0, 0.4052, -0.08419), (-1.0, 0.397, -2.29), (-1.0, 0.3857, -4.496), (-1.0, 0.3733, -6.702), (1.0, -0.5165, 2.927), (1.0, -0.3165, 2.928), (1.0, -0.1165, 2.929), (1.0, 0.08354, 2.93), (1.0, 0.1565, 2.122), (1.0, 0.1565, -0.08419), (1.0, 0.1564, -2.29), (1.0, 0.1563, -4.496), (1.0, 0.1562, -6.702), (1.0, 0.3733, -6.702), (1.0, 0.3857, -4.496), (1.0, 0.397, -2.29), (1.0, 0.4052, -0.08419), (1.0, 0.4084, 2.122), (1.0, 0.08354, 5.673), (1.0, -0.1165, 5.583), (1.0, -0.3165, 5.459), (1.0, -0.5165, 5.322)], [], [(8, 25, 3, 2), (2, 3, 7, 6), (26, 43, 5, 4), (4, 5, 1, 0), (16, 26, 4, 0), (43, 17, 1, 5), (7, 3, 25, 35), (35, 25, 24, 36), (36, 24, 23, 37), (37, 23, 22, 38), (38, 22, 21, 39), (39, 21, 20, 40), (40, 20, 19, 41), (41, 19, 18, 42), (42, 18, 17, 43), (2, 6, 34, 8), (8, 34, 33, 9), (9, 33, 32, 10), (10, 32, 31, 11), (11, 31, 30, 12), (12, 30, 29, 13), (13, 29, 28, 14), (14, 28, 27, 15), (15, 27, 26, 16), (6, 7, 35, 34), (34, 35, 36, 33), (33, 36, 37, 32), (32, 37, 38, 31), (31, 38, 39, 30), (30, 39, 40, 29), (29, 40, 41, 28), (28, 41, 42, 27), (27, 42, 43, 26), (0, 1, 17, 16), (16, 17, 18, 15), (15, 18, 19, 14), (14, 19, 20, 13), (13, 20, 21, 12), (12, 21, 22, 11), (11, 22, 23, 10), (10, 23, 24, 9), (9, 24, 25, 8)])
me_cube_003.polygons.foreach_set('use_smooth', [True] * 42)
_k = set([(0, 1), (0, 4), (0, 16), (1, 5), (1, 17), (2, 3), (2, 6), (2, 8), (3, 7), (3, 25), (4, 5), (4, 26), (5, 43), (6, 7), (6, 34), (7, 35), (8, 9), (9, 10), (10, 11), (11, 12), (12, 13), (12, 30), (13, 14), (13, 29), (14, 15), (15, 16), (17, 18), (17, 43), (18, 19), (18, 42), (19, 20), (19, 41), (20, 21), (20, 40), (21, 22), (21, 39), (22, 23), (23, 24), (24, 25), (25, 35), (26, 27), (27, 28), (28, 29), (29, 30), (30, 31), (31, 32), (32, 33), (33, 34), (35, 36), (36, 37), (37, 38), (38, 39), (39, 40), (40, 41), (41, 42), (42, 43)])
me_cube_003.attributes.new('sharp_edge', 'BOOLEAN', 'EDGE').data.foreach_set('value', [ (min(e.vertices), max(e.vertices)) in _k for e in me_cube_003.edges])
me_cube_003.materials.append(mat_material_003)
me_cube_003.use_remesh_preserve_volume = False
me_cube_003.use_remesh_preserve_attributes = False
me_cube_003.use_mirror_vertex_groups = False
me_cube_003.update()
me_cube_003.normals_split_custom_set([tuple(v) for v in zip(*[iter([-1.0, -8.014e-07, 2.664e-09, -1.0, -7.966e-07, 2.647e-09, -1.0, -1.119e-06, 3.808e-09, -1.0, -1.119e-06, 3.808e-09, 0.0, 0.9186, -0.3952, 0.0, 0.9186, -0.3952, 0.0, 0.9186, -0.3952, 0.0, 0.9186, -0.3952, 1.0, 1.498e-07, -6.356e-08, 1.0, 2.519e-08, -5.095e-08, 1.0, 2.983e-07, -7.86e-08, 1.0, 2.983e-07, -7.86e-08, 0.0, -0.9998, 0.0191, 0.0, -0.9998, 0.0191, 0.0, -0.9998, 0.0191, 0.0, -0.9998, 0.0191, 0.0, 0.006588, -1.0, 0.0, 0.006588, -1.0, 0.0, 0.005948, -1.0, 0.0, 0.005948, -1.0, 0.0, -0.98, 0.199, 0.0, -0.98, 0.199, 0.0, -0.98, 0.199, 0.0, -0.98, 0.199, 0.0, 0.9992, -0.04046, 0.0, 0.9992, -0.04046, 0.0, 0.9992, -0.04046, 0.0, 0.9992, -0.04046, 0.0, 1.0, -0.005631, 0.0, 1.0, -0.005631, -4.222e-10, 1.0, -0.005373, -4.222e-10, 1.0, -0.005373, -4.222e-10, 1.0, -0.005373, -4.222e-10, 1.0, -0.005373, -9.5e-10, 1.0, -0.004416, -9.5e-10, 1.0, -0.004416, -9.5e-10, 1.0, -0.004416, -9.5e-10, 1.0, -0.004416, -6.069e-10, 1.0, -0.002576, -6.069e-10, 1.0, -0.002576, -6.069e-10, 1.0, -0.002576, -6.069e-10, 1.0, -0.002576, -1.583e-10, 1.0, -0.001435, -1.583e-10, 1.0, -0.001435, 0.0, 0.9958, 0.09108, 0.0, 0.9958, 0.09108, 0.0, 0.9958, 0.09108, 0.0, 0.9958, 0.09108, 5.661e-08, -0.4119, 0.9112, 5.661e-08, -0.4119, 0.9112, 5.661e-08, -0.4119, 0.9112, 5.661e-08, -0.4119, 0.9112, 0.0, -0.5283, 0.8491, 0.0, -0.5283, 0.8491, 0.0, -0.5283, 0.8491, 0.0, -0.5283, 0.8491, 0.0, -0.5651, 0.825, 0.0, -0.5651, 0.825, 0.0, -0.5651, 0.825, 0.0, -0.5651, 0.825, 0.0, -1.0, 4.891e-05, 0.0, -1.0, 4.891e-05, 0.0, -1.0, 5.416e-05, 0.0, -1.0, 5.416e-05, 0.0, -1.0, 5.416e-05, 0.0, -1.0, 5.416e-05, 0.0, -1.0, 5.666e-05, 0.0, -1.0, 5.666e-05, 0.0, -1.0, 5.666e-05, 0.0, -1.0, 5.666e-05, 0.0, -1.0, 4.645e-05, 0.0, -1.0, 4.645e-05, 0.0, -1.0, 4.645e-05, 0.0, -1.0, 4.645e-05, 0.0, -1.0, 2.69e-05, 0.0, -1.0, 2.69e-05, 0.0, -1.0, 2.69e-05, 0.0, -1.0, 2.69e-05, 0.0, -1.0, 1.481e-05, 0.0, -1.0, 1.481e-05, -7.898e-09, -0.996, -0.08989, -7.898e-09, -0.996, -0.08989, -7.898e-09, -0.996, -0.08989, -7.898e-09, -0.996, -0.08989, -1.385e-07, 0.004742, -1.0, -1.385e-07, 0.004742, -1.0, -6.925e-08, 0.005649, -1.0, -6.925e-08, 0.005649, -1.0, -6.925e-08, 0.005649, -1.0, -6.925e-08, 0.005649, -1.0, 0.0, 0.006893, -1.0, 0.0, 0.006893, -1.0, 0.0, 0.006893, -1.0, 0.0, 0.006893, -1.0, 0.0, 0.006588, -1.0, 0.0, 0.006588, -1.0, 1.0, -1.193e-06, 3.808e-09, 1.0, -1.193e-06, 3.808e-09, 1.0, -8.334e-07, 2.647e-09, 1.0, -8.386e-07, 2.664e-09, 1.0, -8.386e-07, 2.664e-09, 1.0, -8.334e-07, 2.647e-09, 1.0, -4.719e-07, 1.415e-09, 1.0, -4.72e-07, 1.415e-09, 1.0, -4.72e-07, 1.415e-09, 1.0, -4.719e-07, 1.415e-09, 1.0, -4.508e-07, 1.112e-09, 1.0, -4.508e-07, 1.113e-09, 1.0, -4.508e-07, 1.113e-09, 1.0, -4.508e-07, 1.112e-09, 1.0, -4.368e-07, 6.296e-10, 1.0, -4.368e-07, 6.301e-10, 1.0, -4.368e-07, 6.301e-10, 1.0, -4.368e-07, 6.296e-10, 1.0, -2.223e-07, -3.415e-08, 1.0, -2.099e-07, -3.619e-08, 1.0, -2.099e-07, -3.619e-08, 1.0, -2.223e-07, -3.415e-08, 1.0, 0.0, -4.614e-08, 1.0, 0.0, -6.17e-08, 1.0, 0.0, -6.17e-08, 1.0, 0.0, -4.614e-08, 1.0, 0.0, -4.479e-08, 1.0, 0.0, -4.509e-08, 1.0, 0.0, -4.509e-08, 1.0, 0.0, -4.479e-08, 1.0, 0.0, -4.675e-08, 1.0, 0.0, -4.72e-08, 1.0, 0.0, -4.72e-08, 1.0, 0.0, -4.675e-08, 1.0, 2.519e-08, -5.095e-08, 1.0, 1.498e-07, -6.356e-08, -1.0, -5.966e-07, -4.676e-08, -1.0, -5.966e-07, -4.676e-08, -1.0, -5.038e-08, -2.611e-08, -1.0, -2.996e-07, -3.553e-08, -1.0, -2.996e-07, -3.553e-08, -1.0, -5.038e-08, -2.611e-08, -1.0, 0.0, -2.337e-08, -1.0, 0.0, -2.36e-08, -1.0, 0.0, -2.36e-08, -1.0, 0.0, -2.337e-08, -1.0, 0.0, -2.239e-08, -1.0, 0.0, -2.254e-08, -1.0, 0.0, -2.254e-08, -1.0, 0.0, -2.239e-08, -1.0, -3.21e-08, -2.437e-08, -1.0, -2.873e-07, -4.251e-08, -1.0, -2.873e-07, -4.251e-08, -1.0, -3.21e-08, -2.437e-08, -1.0, -4.337e-07, -2.557e-08, -1.0, -4.338e-07, -2.71e-08, -1.0, -4.338e-07, -2.71e-08, -1.0, -4.337e-07, -2.557e-08, -1.0, -4.368e-07, 6.296e-10, -1.0, -4.368e-07, 6.301e-10, -1.0, -4.368e-07, 6.301e-10, -1.0, -4.368e-07, 6.296e-10, -1.0, -4.508e-07, 1.112e-09, -1.0, -4.508e-07, 1.113e-09, -1.0, -4.508e-07, 1.113e-09, -1.0, -4.508e-07, 1.112e-09, -1.0, -4.719e-07, 1.415e-09, -1.0, -4.72e-07, 1.415e-09, -1.0, -4.72e-07, 1.415e-09, -1.0, -4.719e-07, 1.415e-09, -1.0, -7.966e-07, 2.647e-09, -1.0, -8.014e-07, 2.664e-09])] * 3)])

# ---- objects
ob_cube = bpy.data.objects.new('Cube', me_cube)
ob_cube_001 = bpy.data.objects.new('Cube.001', me_cube_001)
ob_cube_002 = bpy.data.objects.new('Cube.002', me_cube_002)
ob_cube_003 = bpy.data.objects.new('Cube.003', me_cube_003)
ob_lamp = bpy.data.objects.new('Lamp', light_lamp)
ob_camera = bpy.data.objects.new('Camera', cam_camera)

# ---- transforms, parenting, visibility, modifiers, constraints
ob_cube.location = (-0.3412, 0.2868, 0.8429)
ob_cube.rotation_euler = (-1.629e-07, 0.0, 0.0)
ob_cube.scale = (0.5341, 0.5341, 0.5341)
ob_cube.color = (0.8, 0.8, 0.8, 1.0)
ob_cube.lineart.crease_threshold = 0.0
ob_cube_001.location = (-0.3412, 0.2868, 1.407)
ob_cube_001.rotation_euler = (-1.629e-07, 0.0, 0.0)
ob_cube_001.scale = (0.524, 0.524, 0.0293)
ob_cube_001.color = (0.8, 0.8, 0.8, 1.0)
ob_cube_001.lineart.crease_threshold = 0.0
ob_cube_002.location = (-0.6412, 0.7923, 1.403)
ob_cube_002.rotation_euler = (-1.629e-07, 0.0, 0.0)
ob_cube_002.scale = (0.04017, 0.1652, 0.01498)
ob_cube_002.color = (0.8, 0.8, 0.8, 1.0)
ob_cube_002.lineart.crease_threshold = 0.0
ob_cube_003.location = (-0.04123, 0.7923, 1.403)
ob_cube_003.rotation_euler = (-1.629e-07, 0.0, 0.0)
ob_cube_003.scale = (0.04017, 0.1652, 0.01498)
ob_cube_003.color = (0.8, 0.8, 0.8, 1.0)
ob_cube_003.lineart.crease_threshold = 0.0
ob_lamp.location = (4.076, 1.005, 4.444)
ob_lamp.rotation_euler = (0.6503, 0.05522, 1.866)
ob_lamp.lock_rotations_4d = False
ob_lamp.empty_display_type = 'ARROWS'
ob_lamp.color = (0.0, 0.0, 0.0, 0.0)
ob_lamp.lineart.crease_threshold = 0.0
ob_camera.location = (7.481, -6.508, 5.344)
ob_camera.rotation_euler = (1.109, 0.0, 0.8149)
ob_camera.lock_rotations_4d = False
ob_camera.empty_display_type = 'ARROWS'
ob_camera.color = (0.0, 0.0, 0.0, 0.0)
ob_camera.display_type = 'WIRE'
ob_camera.lineart.crease_threshold = 0.0

# ---- collection membership
col_collection_1.objects.link(ob_cube)
col_collection_1.objects.link(ob_cube_001)
col_collection_1.objects.link(ob_cube_002)
col_collection_1.objects.link(ob_cube_003)
col_collection_1.objects.link(ob_lamp)
col_collection_1.objects.link(ob_camera)

# ---- scene / render settings (as saved in the file)
scene.camera = ob_camera
scene.frame_start = 1; scene.frame_end = 250; scene.frame_set(1)
scene.render.engine = 'CYCLES'
scene.render.resolution_percentage = 50
scene.render.dither_intensity = 0.0
scene.cycles.use_denoising = False
scene.cycles.samples = 128
scene.cycles.sampling_pattern = 'TABULATED_SOBOL'
scene.cycles.use_adaptive_sampling = False
scene.cycles.use_light_tree = False
scene.cycles.blur_glossy = 0.0
scene.cycles.sample_clamp_indirect = 0.0
scene.view_settings.view_transform = 'Standard'
bpy.context.view_layer.update()
